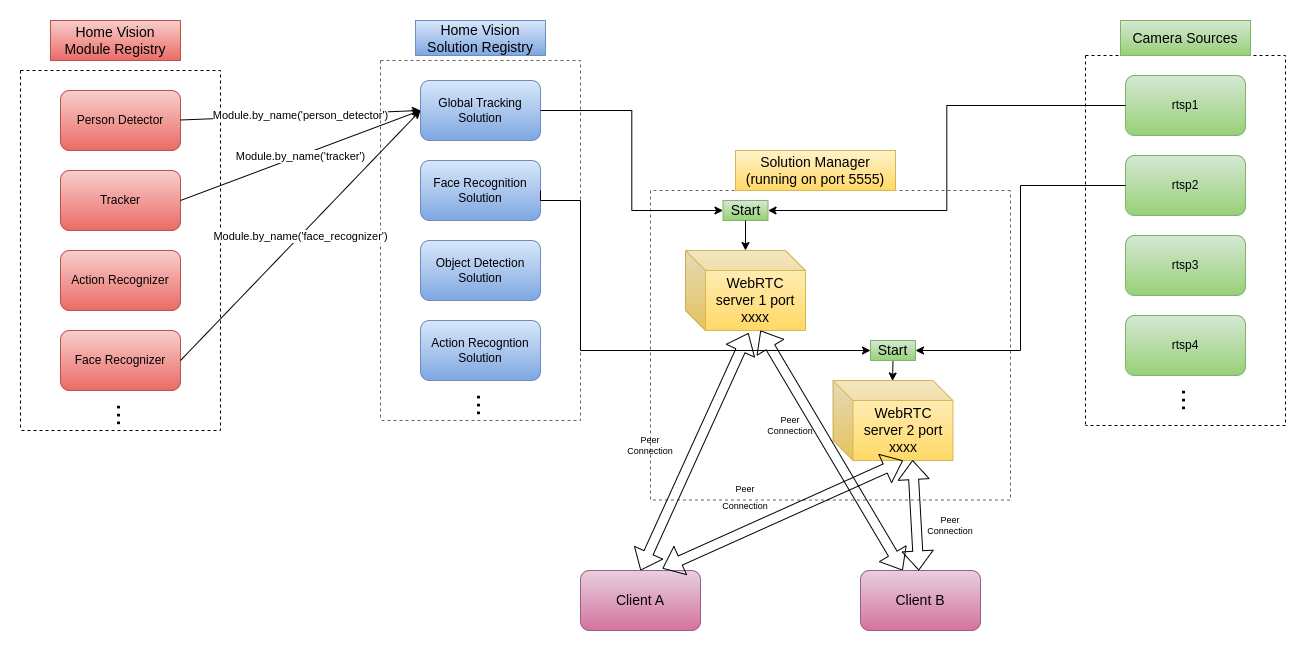

The diagram above was exported from draw.io. Its source (the exported page's mxGraphModel, read from the mxfile embedded in the PNG):
<mxGraphModel dx="1434" dy="707" grid="1" gridSize="10" guides="1" tooltips="1" connect="1" arrows="1" fold="1" page="1" pageScale="1" pageWidth="3300" pageHeight="2339" math="0" shadow="0">
  <root>
    <mxCell id="0" />
    <mxCell id="1" parent="0" />
    <mxCell id="sJ5GbPzJbcY-bNlMbxSR-8" value="" style="swimlane;startSize=0;horizontal=0;dashed=1;" vertex="1" parent="1">
      <mxGeometry x="90" y="120" width="200" height="360" as="geometry">
        <mxRectangle x="310" y="270" width="50" height="40" as="alternateBounds" />
      </mxGeometry>
    </mxCell>
    <mxCell id="sJ5GbPzJbcY-bNlMbxSR-1" value="Person Detector" style="rounded=1;whiteSpace=wrap;html=1;fillColor=#f8cecc;strokeColor=#b85450;gradientColor=#ea6b66;" vertex="1" parent="sJ5GbPzJbcY-bNlMbxSR-8">
      <mxGeometry x="40" y="20" width="120" height="60" as="geometry" />
    </mxCell>
    <mxCell id="sJ5GbPzJbcY-bNlMbxSR-2" value="Tracker" style="rounded=1;whiteSpace=wrap;html=1;fillColor=#f8cecc;strokeColor=#b85450;gradientColor=#ea6b66;" vertex="1" parent="sJ5GbPzJbcY-bNlMbxSR-8">
      <mxGeometry x="40" y="100" width="120" height="60" as="geometry" />
    </mxCell>
    <mxCell id="sJ5GbPzJbcY-bNlMbxSR-3" value="Action Recognizer" style="rounded=1;whiteSpace=wrap;html=1;fillColor=#f8cecc;strokeColor=#b85450;gradientColor=#ea6b66;" vertex="1" parent="sJ5GbPzJbcY-bNlMbxSR-8">
      <mxGeometry x="40" y="180" width="120" height="60" as="geometry" />
    </mxCell>
    <mxCell id="sJ5GbPzJbcY-bNlMbxSR-4" value="Face Recognizer" style="rounded=1;whiteSpace=wrap;html=1;fillColor=#f8cecc;strokeColor=#b85450;gradientColor=#ea6b66;" vertex="1" parent="sJ5GbPzJbcY-bNlMbxSR-8">
      <mxGeometry x="40" y="260" width="120" height="60" as="geometry" />
    </mxCell>
    <mxCell id="sJ5GbPzJbcY-bNlMbxSR-9" value="&lt;font style=&quot;font-size: 28px;&quot;&gt;...&lt;/font&gt;" style="text;html=1;strokeColor=none;fillColor=none;align=center;verticalAlign=middle;whiteSpace=wrap;rounded=0;horizontal=0;" vertex="1" parent="sJ5GbPzJbcY-bNlMbxSR-8">
      <mxGeometry x="60" y="330" width="60" height="30" as="geometry" />
    </mxCell>
    <mxCell id="sJ5GbPzJbcY-bNlMbxSR-70" value="" style="endArrow=classic;html=1;rounded=0;fontSize=9;" edge="1" parent="sJ5GbPzJbcY-bNlMbxSR-8">
      <mxGeometry relative="1" as="geometry">
        <mxPoint x="160" y="49.5" as="sourcePoint" />
        <mxPoint x="400" y="40" as="targetPoint" />
      </mxGeometry>
    </mxCell>
    <mxCell id="sJ5GbPzJbcY-bNlMbxSR-71" value="&lt;font style=&quot;font-size: 11px;&quot;&gt;Module.by_name('person_detector')&lt;/font&gt;" style="edgeLabel;resizable=0;html=1;align=center;verticalAlign=middle;fontSize=9;fillColor=default;gradientColor=none;" connectable="0" vertex="1" parent="sJ5GbPzJbcY-bNlMbxSR-70">
      <mxGeometry relative="1" as="geometry" />
    </mxCell>
    <mxCell id="sJ5GbPzJbcY-bNlMbxSR-76" value="" style="endArrow=classic;html=1;rounded=0;fontSize=11;entryX=0;entryY=0.5;entryDx=0;entryDy=0;" edge="1" parent="sJ5GbPzJbcY-bNlMbxSR-8" target="sJ5GbPzJbcY-bNlMbxSR-12">
      <mxGeometry relative="1" as="geometry">
        <mxPoint x="160" y="130" as="sourcePoint" />
        <mxPoint x="260" y="130" as="targetPoint" />
      </mxGeometry>
    </mxCell>
    <mxCell id="sJ5GbPzJbcY-bNlMbxSR-77" value="Module.by_name('tracker')" style="edgeLabel;resizable=0;html=1;align=center;verticalAlign=middle;fontSize=11;fillColor=default;gradientColor=none;" connectable="0" vertex="1" parent="sJ5GbPzJbcY-bNlMbxSR-76">
      <mxGeometry relative="1" as="geometry" />
    </mxCell>
    <mxCell id="sJ5GbPzJbcY-bNlMbxSR-10" value="Home Vision Module Registry" style="text;html=1;strokeColor=#b85450;fillColor=#f8cecc;align=center;verticalAlign=middle;whiteSpace=wrap;rounded=0;fontSize=14;gradientColor=#ea6b66;" vertex="1" parent="1">
      <mxGeometry x="120" y="70" width="130" height="40" as="geometry" />
    </mxCell>
    <mxCell id="sJ5GbPzJbcY-bNlMbxSR-11" value="" style="swimlane;startSize=0;horizontal=0;dashed=1;fillColor=#f5f5f5;strokeColor=#666666;gradientColor=#b3b3b3;" vertex="1" parent="1">
      <mxGeometry x="450" y="110" width="200" height="360" as="geometry">
        <mxRectangle x="310" y="270" width="50" height="40" as="alternateBounds" />
      </mxGeometry>
    </mxCell>
    <mxCell id="sJ5GbPzJbcY-bNlMbxSR-12" value="Global Tracking Solution" style="rounded=1;whiteSpace=wrap;html=1;fillColor=#dae8fc;strokeColor=#6c8ebf;gradientColor=#7ea6e0;" vertex="1" parent="sJ5GbPzJbcY-bNlMbxSR-11">
      <mxGeometry x="40" y="20" width="120" height="60" as="geometry" />
    </mxCell>
    <mxCell id="sJ5GbPzJbcY-bNlMbxSR-13" value="Face Recognition Solution" style="rounded=1;whiteSpace=wrap;html=1;fillColor=#dae8fc;strokeColor=#6c8ebf;gradientColor=#7ea6e0;" vertex="1" parent="sJ5GbPzJbcY-bNlMbxSR-11">
      <mxGeometry x="40" y="100" width="120" height="60" as="geometry" />
    </mxCell>
    <mxCell id="sJ5GbPzJbcY-bNlMbxSR-14" value="Object Detection Solution" style="rounded=1;whiteSpace=wrap;html=1;fillColor=#dae8fc;strokeColor=#6c8ebf;gradientColor=#7ea6e0;" vertex="1" parent="sJ5GbPzJbcY-bNlMbxSR-11">
      <mxGeometry x="40" y="180" width="120" height="60" as="geometry" />
    </mxCell>
    <mxCell id="sJ5GbPzJbcY-bNlMbxSR-15" value="Action Recogntion Solution" style="rounded=1;whiteSpace=wrap;html=1;fillColor=#dae8fc;strokeColor=#6c8ebf;gradientColor=#7ea6e0;" vertex="1" parent="sJ5GbPzJbcY-bNlMbxSR-11">
      <mxGeometry x="40" y="260" width="120" height="60" as="geometry" />
    </mxCell>
    <mxCell id="sJ5GbPzJbcY-bNlMbxSR-16" value="&lt;font style=&quot;font-size: 28px;&quot;&gt;...&lt;/font&gt;" style="text;html=1;strokeColor=none;fillColor=none;align=center;verticalAlign=middle;whiteSpace=wrap;rounded=0;horizontal=0;" vertex="1" parent="sJ5GbPzJbcY-bNlMbxSR-11">
      <mxGeometry x="60" y="330" width="60" height="30" as="geometry" />
    </mxCell>
    <mxCell id="sJ5GbPzJbcY-bNlMbxSR-17" value="Home Vision Solution Registry" style="text;html=1;strokeColor=#6c8ebf;fillColor=#dae8fc;align=center;verticalAlign=middle;whiteSpace=wrap;rounded=0;fontSize=14;gradientColor=#7ea6e0;" vertex="1" parent="1">
      <mxGeometry x="485" y="70" width="130" height="35" as="geometry" />
    </mxCell>
    <mxCell id="sJ5GbPzJbcY-bNlMbxSR-23" value="" style="swimlane;startSize=0;horizontal=0;dashed=1;" vertex="1" parent="1">
      <mxGeometry x="1155" y="105" width="200" height="370" as="geometry">
        <mxRectangle x="310" y="270" width="50" height="40" as="alternateBounds" />
      </mxGeometry>
    </mxCell>
    <mxCell id="sJ5GbPzJbcY-bNlMbxSR-24" value="rtsp1" style="rounded=1;whiteSpace=wrap;html=1;fillColor=#d5e8d4;strokeColor=#82b366;gradientColor=#97d077;" vertex="1" parent="sJ5GbPzJbcY-bNlMbxSR-23">
      <mxGeometry x="40" y="20" width="120" height="60" as="geometry" />
    </mxCell>
    <mxCell id="sJ5GbPzJbcY-bNlMbxSR-25" value="rtsp2" style="rounded=1;whiteSpace=wrap;html=1;fillColor=#d5e8d4;strokeColor=#82b366;gradientColor=#97d077;" vertex="1" parent="sJ5GbPzJbcY-bNlMbxSR-23">
      <mxGeometry x="40" y="100" width="120" height="60" as="geometry" />
    </mxCell>
    <mxCell id="sJ5GbPzJbcY-bNlMbxSR-26" value="rtsp3" style="rounded=1;whiteSpace=wrap;html=1;fillColor=#d5e8d4;strokeColor=#82b366;gradientColor=#97d077;" vertex="1" parent="sJ5GbPzJbcY-bNlMbxSR-23">
      <mxGeometry x="40" y="180" width="120" height="60" as="geometry" />
    </mxCell>
    <mxCell id="sJ5GbPzJbcY-bNlMbxSR-27" value="rtsp4" style="rounded=1;whiteSpace=wrap;html=1;fillColor=#d5e8d4;strokeColor=#82b366;gradientColor=#97d077;" vertex="1" parent="sJ5GbPzJbcY-bNlMbxSR-23">
      <mxGeometry x="40" y="260" width="120" height="60" as="geometry" />
    </mxCell>
    <mxCell id="sJ5GbPzJbcY-bNlMbxSR-28" value="&lt;font style=&quot;font-size: 28px;&quot;&gt;...&lt;/font&gt;" style="text;html=1;strokeColor=none;fillColor=none;align=center;verticalAlign=middle;whiteSpace=wrap;rounded=0;horizontal=0;" vertex="1" parent="sJ5GbPzJbcY-bNlMbxSR-23">
      <mxGeometry x="60" y="330" width="60" height="30" as="geometry" />
    </mxCell>
    <mxCell id="sJ5GbPzJbcY-bNlMbxSR-29" value="Camera Sources" style="text;html=1;strokeColor=#82b366;fillColor=#d5e8d4;align=center;verticalAlign=middle;whiteSpace=wrap;rounded=0;fontSize=14;gradientColor=#97d077;" vertex="1" parent="1">
      <mxGeometry x="1190" y="70" width="130" height="35" as="geometry" />
    </mxCell>
    <mxCell id="sJ5GbPzJbcY-bNlMbxSR-36" value="" style="swimlane;startSize=0;dashed=1;fontSize=14;fillColor=#f5f5f5;gradientColor=#b3b3b3;strokeColor=#666666;rounded=1;" vertex="1" parent="1">
      <mxGeometry x="720" y="240" width="360" height="309.52" as="geometry" />
    </mxCell>
    <mxCell id="sJ5GbPzJbcY-bNlMbxSR-34" value="WebRTC server 1 port xxxx" style="shape=cube;whiteSpace=wrap;html=1;boundedLbl=1;backgroundOutline=1;darkOpacity=0.05;darkOpacity2=0.1;fontSize=14;fillColor=#fff2cc;gradientColor=#ffd966;strokeColor=#d6b656;" vertex="1" parent="sJ5GbPzJbcY-bNlMbxSR-36">
      <mxGeometry x="35" y="60" width="120" height="80" as="geometry" />
    </mxCell>
    <mxCell id="sJ5GbPzJbcY-bNlMbxSR-43" value="Start" style="rounded=0;whiteSpace=wrap;html=1;fontSize=14;fillColor=#d5e8d4;gradientColor=#97d077;strokeColor=#82b366;" vertex="1" parent="sJ5GbPzJbcY-bNlMbxSR-36">
      <mxGeometry x="72.5" y="10" width="45" height="20" as="geometry" />
    </mxCell>
    <mxCell id="sJ5GbPzJbcY-bNlMbxSR-53" value="" style="endArrow=classic;html=1;rounded=0;fontSize=14;exitX=0.5;exitY=1;exitDx=0;exitDy=0;" edge="1" parent="sJ5GbPzJbcY-bNlMbxSR-36" source="sJ5GbPzJbcY-bNlMbxSR-43" target="sJ5GbPzJbcY-bNlMbxSR-34">
      <mxGeometry width="50" height="50" relative="1" as="geometry">
        <mxPoint x="10" y="150" as="sourcePoint" />
        <mxPoint x="60" y="100" as="targetPoint" />
      </mxGeometry>
    </mxCell>
    <mxCell id="sJ5GbPzJbcY-bNlMbxSR-54" value="WebRTC server 2 port xxxx" style="shape=cube;whiteSpace=wrap;html=1;boundedLbl=1;backgroundOutline=1;darkOpacity=0.05;darkOpacity2=0.1;fontSize=14;fillColor=#fff2cc;gradientColor=#ffd966;strokeColor=#d6b656;" vertex="1" parent="sJ5GbPzJbcY-bNlMbxSR-36">
      <mxGeometry x="182.5" y="190" width="120" height="80" as="geometry" />
    </mxCell>
    <mxCell id="sJ5GbPzJbcY-bNlMbxSR-63" style="edgeStyle=orthogonalEdgeStyle;rounded=0;orthogonalLoop=1;jettySize=auto;html=1;exitX=0.5;exitY=1;exitDx=0;exitDy=0;entryX=0.496;entryY=0.006;entryDx=0;entryDy=0;entryPerimeter=0;fontSize=14;" edge="1" parent="sJ5GbPzJbcY-bNlMbxSR-36" source="sJ5GbPzJbcY-bNlMbxSR-56" target="sJ5GbPzJbcY-bNlMbxSR-54">
      <mxGeometry relative="1" as="geometry" />
    </mxCell>
    <mxCell id="sJ5GbPzJbcY-bNlMbxSR-56" value="Start" style="rounded=0;whiteSpace=wrap;html=1;fontSize=14;fillColor=#d5e8d4;gradientColor=#97d077;strokeColor=#82b366;" vertex="1" parent="sJ5GbPzJbcY-bNlMbxSR-36">
      <mxGeometry x="220" y="150" width="45" height="20" as="geometry" />
    </mxCell>
    <mxCell id="sJ5GbPzJbcY-bNlMbxSR-50" value="" style="shape=flexArrow;endArrow=classic;startArrow=classic;html=1;rounded=0;fontSize=14;entryX=0.708;entryY=1.006;entryDx=0;entryDy=0;entryPerimeter=0;" edge="1" parent="sJ5GbPzJbcY-bNlMbxSR-36" source="sJ5GbPzJbcY-bNlMbxSR-48">
      <mxGeometry width="100" height="100" relative="1" as="geometry">
        <mxPoint x="90" y="259.52" as="sourcePoint" />
        <mxPoint x="109.96000000000004" y="140" as="targetPoint" />
      </mxGeometry>
    </mxCell>
    <mxCell id="sJ5GbPzJbcY-bNlMbxSR-67" value="Peer Connection" style="text;html=1;strokeColor=none;fillColor=none;align=center;verticalAlign=middle;whiteSpace=wrap;rounded=0;fontSize=9;" vertex="1" parent="sJ5GbPzJbcY-bNlMbxSR-36">
      <mxGeometry x="130" y="220" width="20" height="30" as="geometry" />
    </mxCell>
    <mxCell id="sJ5GbPzJbcY-bNlMbxSR-37" value="Solution Manager (running on port 5555)" style="text;html=1;strokeColor=#d6b656;fillColor=#fff2cc;align=center;verticalAlign=middle;whiteSpace=wrap;rounded=0;fontSize=14;gradientColor=#ffd966;" vertex="1" parent="1">
      <mxGeometry x="805" y="200" width="160" height="40" as="geometry" />
    </mxCell>
    <mxCell id="sJ5GbPzJbcY-bNlMbxSR-40" style="edgeStyle=orthogonalEdgeStyle;rounded=0;orthogonalLoop=1;jettySize=auto;html=1;exitX=1;exitY=0.5;exitDx=0;exitDy=0;entryX=0;entryY=0.5;entryDx=0;entryDy=0;fontSize=14;" edge="1" parent="1" source="sJ5GbPzJbcY-bNlMbxSR-12" target="sJ5GbPzJbcY-bNlMbxSR-43">
      <mxGeometry relative="1" as="geometry" />
    </mxCell>
    <mxCell id="sJ5GbPzJbcY-bNlMbxSR-41" style="edgeStyle=orthogonalEdgeStyle;rounded=0;orthogonalLoop=1;jettySize=auto;html=1;exitX=0;exitY=0.5;exitDx=0;exitDy=0;entryX=1;entryY=0.5;entryDx=0;entryDy=0;fontSize=14;" edge="1" parent="1" source="sJ5GbPzJbcY-bNlMbxSR-24" target="sJ5GbPzJbcY-bNlMbxSR-43">
      <mxGeometry relative="1" as="geometry" />
    </mxCell>
    <mxCell id="sJ5GbPzJbcY-bNlMbxSR-55" style="edgeStyle=orthogonalEdgeStyle;rounded=0;orthogonalLoop=1;jettySize=auto;html=1;exitX=1;exitY=0.5;exitDx=0;exitDy=0;fontSize=14;entryX=0;entryY=0.5;entryDx=0;entryDy=0;" edge="1" parent="1" source="sJ5GbPzJbcY-bNlMbxSR-13" target="sJ5GbPzJbcY-bNlMbxSR-56">
      <mxGeometry relative="1" as="geometry">
        <mxPoint x="940" y="290" as="targetPoint" />
        <Array as="points">
          <mxPoint x="610" y="250" />
          <mxPoint x="650" y="250" />
          <mxPoint x="650" y="400" />
        </Array>
      </mxGeometry>
    </mxCell>
    <mxCell id="sJ5GbPzJbcY-bNlMbxSR-57" style="edgeStyle=orthogonalEdgeStyle;rounded=0;orthogonalLoop=1;jettySize=auto;html=1;exitX=0;exitY=0.5;exitDx=0;exitDy=0;entryX=1;entryY=0.5;entryDx=0;entryDy=0;fontSize=14;" edge="1" parent="1" source="sJ5GbPzJbcY-bNlMbxSR-25" target="sJ5GbPzJbcY-bNlMbxSR-56">
      <mxGeometry relative="1" as="geometry" />
    </mxCell>
    <mxCell id="sJ5GbPzJbcY-bNlMbxSR-48" value="Client B" style="rounded=1;whiteSpace=wrap;html=1;fontSize=14;fillColor=#e6d0de;gradientColor=#d5739d;strokeColor=#996185;" vertex="1" parent="1">
      <mxGeometry x="930" y="620" width="120" height="60" as="geometry" />
    </mxCell>
    <mxCell id="sJ5GbPzJbcY-bNlMbxSR-47" value="Client A" style="rounded=1;whiteSpace=wrap;html=1;fontSize=14;fillColor=#e6d0de;gradientColor=#d5739d;strokeColor=#996185;" vertex="1" parent="1">
      <mxGeometry x="650" y="620" width="120" height="60" as="geometry" />
    </mxCell>
    <mxCell id="sJ5GbPzJbcY-bNlMbxSR-49" value="" style="shape=flexArrow;endArrow=classic;startArrow=classic;html=1;rounded=0;fontSize=14;exitX=0.5;exitY=0;exitDx=0;exitDy=0;entryX=0.525;entryY=1.031;entryDx=0;entryDy=0;entryPerimeter=0;" edge="1" parent="1" source="sJ5GbPzJbcY-bNlMbxSR-47" target="sJ5GbPzJbcY-bNlMbxSR-34">
      <mxGeometry width="100" height="100" relative="1" as="geometry">
        <mxPoint x="710" y="630" as="sourcePoint" />
        <mxPoint x="810" y="530" as="targetPoint" />
      </mxGeometry>
    </mxCell>
    <mxCell id="sJ5GbPzJbcY-bNlMbxSR-51" value="Peer Connection" style="text;html=1;strokeColor=none;fillColor=none;align=center;verticalAlign=middle;whiteSpace=wrap;rounded=0;fontSize=9;" vertex="1" parent="1">
      <mxGeometry x="710" y="480" width="20" height="30" as="geometry" />
    </mxCell>
    <mxCell id="sJ5GbPzJbcY-bNlMbxSR-64" value="" style="shape=flexArrow;endArrow=classic;startArrow=classic;html=1;rounded=0;fontSize=14;entryX=0;entryY=0;entryDx=70;entryDy=80;entryPerimeter=0;exitX=0.683;exitY=-0.033;exitDx=0;exitDy=0;exitPerimeter=0;" edge="1" parent="1" source="sJ5GbPzJbcY-bNlMbxSR-47" target="sJ5GbPzJbcY-bNlMbxSR-54">
      <mxGeometry width="100" height="100" relative="1" as="geometry">
        <mxPoint x="720" y="400" as="sourcePoint" />
        <mxPoint x="820" y="300" as="targetPoint" />
      </mxGeometry>
    </mxCell>
    <mxCell id="sJ5GbPzJbcY-bNlMbxSR-65" value="" style="shape=flexArrow;endArrow=classic;startArrow=classic;html=1;rounded=0;fontSize=14;entryX=0.663;entryY=0.994;entryDx=0;entryDy=0;entryPerimeter=0;" edge="1" parent="1" source="sJ5GbPzJbcY-bNlMbxSR-48" target="sJ5GbPzJbcY-bNlMbxSR-54">
      <mxGeometry width="100" height="100" relative="1" as="geometry">
        <mxPoint x="720" y="400" as="sourcePoint" />
        <mxPoint x="970" y="510" as="targetPoint" />
      </mxGeometry>
    </mxCell>
    <mxCell id="sJ5GbPzJbcY-bNlMbxSR-66" value="Peer Connection" style="text;html=1;strokeColor=none;fillColor=none;align=center;verticalAlign=middle;whiteSpace=wrap;rounded=0;fontSize=9;" vertex="1" parent="1">
      <mxGeometry x="1010" y="560" width="20" height="30" as="geometry" />
    </mxCell>
    <mxCell id="sJ5GbPzJbcY-bNlMbxSR-52" value="&lt;font style=&quot;font-size: 9px;&quot;&gt;Peer Connection&lt;/font&gt;" style="text;html=1;strokeColor=none;fillColor=none;align=center;verticalAlign=middle;whiteSpace=wrap;rounded=0;fontSize=14;" vertex="1" parent="1">
      <mxGeometry x="805" y="530" width="20" height="30" as="geometry" />
    </mxCell>
    <mxCell id="sJ5GbPzJbcY-bNlMbxSR-81" value="" style="endArrow=classic;html=1;rounded=0;fontSize=11;exitX=1;exitY=0.5;exitDx=0;exitDy=0;" edge="1" parent="1" source="sJ5GbPzJbcY-bNlMbxSR-4">
      <mxGeometry relative="1" as="geometry">
        <mxPoint x="310" y="330" as="sourcePoint" />
        <mxPoint x="490" y="160" as="targetPoint" />
      </mxGeometry>
    </mxCell>
    <mxCell id="sJ5GbPzJbcY-bNlMbxSR-82" value="Module.by_name('face_recognizer')" style="edgeLabel;resizable=0;html=1;align=center;verticalAlign=middle;fontSize=11;fillColor=default;gradientColor=none;" connectable="0" vertex="1" parent="sJ5GbPzJbcY-bNlMbxSR-81">
      <mxGeometry relative="1" as="geometry" />
    </mxCell>
  </root>
</mxGraphModel>